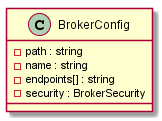

The diagram above was rendered by PlantUML. Its source (embedded in the PNG):
@startuml BrokerConfig

class BrokerConfig {
-path : string
-name : string
-endpoints[] : string
-security : BrokerSecurity
}

@enduml